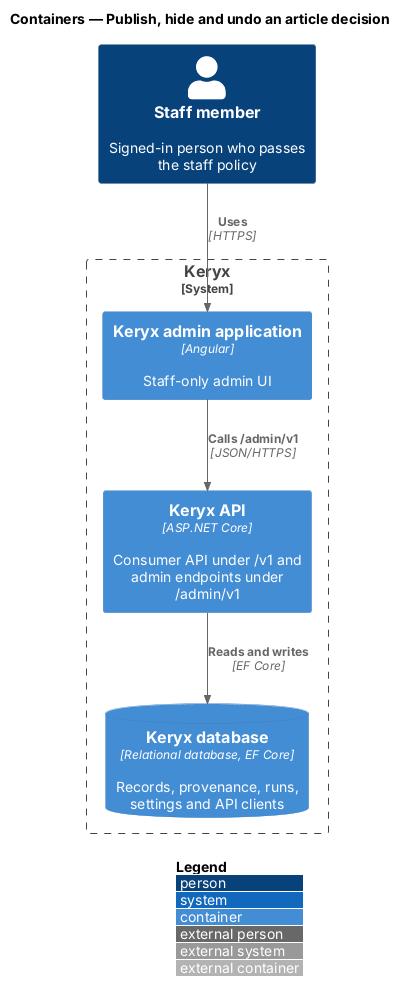

The diagram above was rendered by PlantUML. Its source (embedded in the PNG):
@startuml
!include <C4/C4_Container>
LAYOUT_WITH_LEGEND()
title Containers — Publish, hide and undo an article decision

Person(staff, "Staff member", "Signed-in person who passes the staff policy")
System_Boundary(keryx, "Keryx") {
  Container(admin, "Keryx admin application", "Angular", "Staff-only admin UI")
  Container(api, "Keryx API", "ASP.NET Core", "Consumer API under /v1 and admin endpoints under /admin/v1")
  ContainerDb(db, "Keryx database", "Relational database, EF Core", "Records, provenance, runs, settings and API clients")
}

Rel(staff, admin, "Uses", "HTTPS")
Rel(admin, api, "Calls /admin/v1", "JSON/HTTPS")
Rel(api, db, "Reads and writes", "EF Core")
@enduml